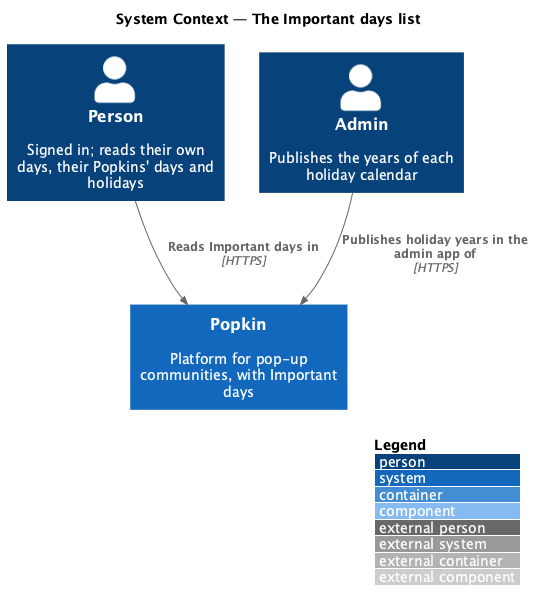

The diagram above was rendered by PlantUML. Its source (embedded in the PNG):
@startuml
!include <C4/C4_Component>
LAYOUT_WITH_LEGEND()
title System Context — The Important days list

Person(person, "Person", "Signed in; reads their own days, their Popkins' days and holidays")
Person(admin, "Admin", "Publishes the years of each holiday calendar")
System(popkin, "Popkin", "Platform for pop-up communities, with Important days")

Rel(person, popkin, "Reads Important days in", "HTTPS")
Rel(admin, popkin, "Publishes holiday years in the admin app of", "HTTPS")
@enduml